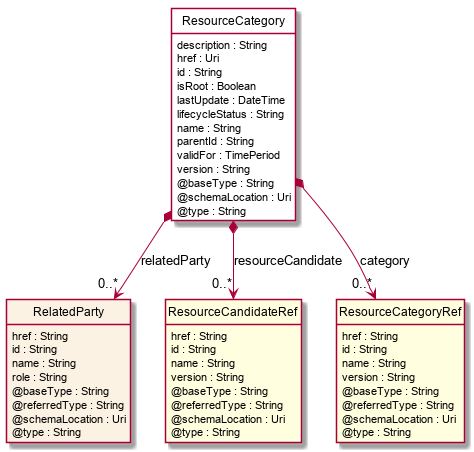

The diagram above was rendered by PlantUML. Its source (embedded in the PNG):
@startuml
hide circle
hide methods
hide stereotype
show <<Enumeration>> stereotype
skinparam class {
   BackgroundColor<<Enumeration>> #E6F5F7
   BackgroundColor<<Ref>> #FFFFE0
   BackgroundColor<<Pivot>> #FFFFFFF
   BackgroundColor #FCF2E3
}

class ResourceCategory  <<Pivot>> {
    description : String
    href : Uri
    id : String
    isRoot : Boolean
    lastUpdate : DateTime
    lifecycleStatus : String
    name : String
    parentId : String
    validFor : TimePeriod
    version : String
    @baseType : String
    @schemaLocation : Uri
    @type : String
}

class RelatedParty  {
    href : String
    id : String
    name : String
    role : String
    @baseType : String
    @referredType : String
    @schemaLocation : Uri
    @type : String
}

class ResourceCandidateRef  <<Ref>> {
    href : String
    id : String
    name : String
    version : String
    @baseType : String
    @referredType : String
    @schemaLocation : Uri
    @type : String
}

class ResourceCategoryRef  <<Ref>> {
    href : String
    id : String
    name : String
    version : String
    @baseType : String
    @referredType : String
    @schemaLocation : Uri
    @type : String
}

ResourceCategory *-->  "0..*" RelatedParty : relatedParty

ResourceCategory *-->  "0..*" ResourceCandidateRef : resourceCandidate

ResourceCategory *-->  "0..*" ResourceCategoryRef : category

@enduml